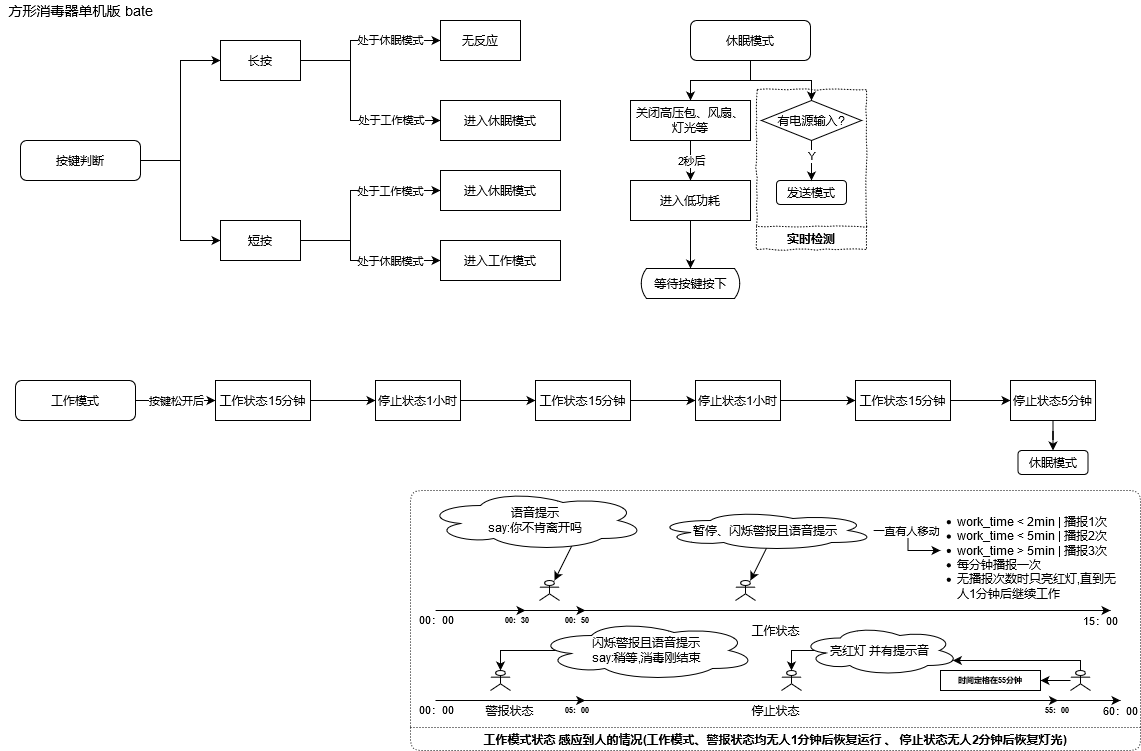

The diagram above was exported from draw.io. Its source (the exported page's mxGraphModel, read from the mxfile embedded in the PNG):
<mxGraphModel dx="1109" dy="495" grid="1" gridSize="10" guides="1" tooltips="1" connect="1" arrows="1" fold="1" page="1" pageScale="1" pageWidth="1169" pageHeight="827" background="none" math="0" shadow="0">
  <root>
    <mxCell id="MBDbebAP7uOsYsmvbv7l-0" />
    <mxCell id="MBDbebAP7uOsYsmvbv7l-1" parent="MBDbebAP7uOsYsmvbv7l-0" />
    <mxCell id="61" style="edgeStyle=orthogonalEdgeStyle;rounded=0;orthogonalLoop=1;jettySize=auto;html=1;" parent="MBDbebAP7uOsYsmvbv7l-1" source="0" edge="1">
      <mxGeometry relative="1" as="geometry">
        <mxPoint x="710" y="120" as="targetPoint" />
      </mxGeometry>
    </mxCell>
    <mxCell id="155" style="edgeStyle=orthogonalEdgeStyle;rounded=0;orthogonalLoop=1;jettySize=auto;html=1;entryX=0.5;entryY=0;entryDx=0;entryDy=0;" parent="MBDbebAP7uOsYsmvbv7l-1" source="0" target="153" edge="1">
      <mxGeometry relative="1" as="geometry" />
    </mxCell>
    <mxCell id="0" value="休眠模式" style="rounded=1;whiteSpace=wrap;html=1;" parent="MBDbebAP7uOsYsmvbv7l-1" vertex="1">
      <mxGeometry x="710" y="40" width="120" height="40" as="geometry" />
    </mxCell>
    <mxCell id="24" style="edgeStyle=orthogonalEdgeStyle;rounded=0;orthogonalLoop=1;jettySize=auto;html=1;entryX=0;entryY=0.5;entryDx=0;entryDy=0;" parent="MBDbebAP7uOsYsmvbv7l-1" source="16" target="18" edge="1">
      <mxGeometry relative="1" as="geometry">
        <Array as="points">
          <mxPoint x="200" y="180" />
          <mxPoint x="200" y="260" />
        </Array>
      </mxGeometry>
    </mxCell>
    <mxCell id="27" style="edgeStyle=orthogonalEdgeStyle;rounded=0;orthogonalLoop=1;jettySize=auto;html=1;entryX=0;entryY=0.5;entryDx=0;entryDy=0;" parent="MBDbebAP7uOsYsmvbv7l-1" source="16" target="26" edge="1">
      <mxGeometry relative="1" as="geometry">
        <Array as="points">
          <mxPoint x="200" y="180" />
          <mxPoint x="200" y="80" />
        </Array>
      </mxGeometry>
    </mxCell>
    <mxCell id="16" value="按键判断" style="rounded=1;whiteSpace=wrap;html=1;" parent="MBDbebAP7uOsYsmvbv7l-1" vertex="1">
      <mxGeometry x="40" y="160" width="120" height="40" as="geometry" />
    </mxCell>
    <mxCell id="40" style="edgeStyle=orthogonalEdgeStyle;rounded=0;orthogonalLoop=1;jettySize=auto;html=1;entryX=0;entryY=0.5;entryDx=0;entryDy=0;" parent="MBDbebAP7uOsYsmvbv7l-1" source="18" target="39" edge="1">
      <mxGeometry relative="1" as="geometry">
        <mxPoint x="460" y="220" as="targetPoint" />
        <Array as="points">
          <mxPoint x="370" y="260" />
          <mxPoint x="370" y="280" />
        </Array>
      </mxGeometry>
    </mxCell>
    <mxCell id="44" value="处于休眠模式" style="edgeLabel;html=1;align=center;verticalAlign=middle;resizable=0;points=[];" parent="40" vertex="1" connectable="0">
      <mxGeometry x="0.2181" y="1" relative="1" as="geometry">
        <mxPoint x="12.29" y="1" as="offset" />
      </mxGeometry>
    </mxCell>
    <mxCell id="45" style="edgeStyle=orthogonalEdgeStyle;rounded=0;orthogonalLoop=1;jettySize=auto;html=1;entryX=0;entryY=0.5;entryDx=0;entryDy=0;exitX=1;exitY=0.5;exitDx=0;exitDy=0;" parent="MBDbebAP7uOsYsmvbv7l-1" source="18" target="49" edge="1">
      <mxGeometry relative="1" as="geometry">
        <mxPoint x="340" y="340" as="sourcePoint" />
        <mxPoint x="470" y="300" as="targetPoint" />
        <Array as="points">
          <mxPoint x="370" y="260" />
          <mxPoint x="370" y="210" />
        </Array>
      </mxGeometry>
    </mxCell>
    <mxCell id="48" value="处于工作模式" style="edgeLabel;html=1;align=center;verticalAlign=middle;resizable=0;points=[];" parent="45" vertex="1" connectable="0">
      <mxGeometry x="0.2873" y="2" relative="1" as="geometry">
        <mxPoint x="17.71" y="2" as="offset" />
      </mxGeometry>
    </mxCell>
    <mxCell id="18" value="短按" style="rounded=0;whiteSpace=wrap;html=1;" parent="MBDbebAP7uOsYsmvbv7l-1" vertex="1">
      <mxGeometry x="240" y="240" width="80" height="40" as="geometry" />
    </mxCell>
    <mxCell id="37" style="edgeStyle=orthogonalEdgeStyle;rounded=0;orthogonalLoop=1;jettySize=auto;html=1;" parent="MBDbebAP7uOsYsmvbv7l-1" source="26" target="36" edge="1">
      <mxGeometry relative="1" as="geometry">
        <Array as="points">
          <mxPoint x="370" y="80" />
          <mxPoint x="370" y="140" />
        </Array>
      </mxGeometry>
    </mxCell>
    <mxCell id="38" value="处于工作模式" style="edgeLabel;html=1;align=center;verticalAlign=middle;resizable=0;points=[];" parent="37" vertex="1" connectable="0">
      <mxGeometry x="-0.2071" y="1" relative="1" as="geometry">
        <mxPoint x="39" y="30.57" as="offset" />
      </mxGeometry>
    </mxCell>
    <mxCell id="55" style="edgeStyle=orthogonalEdgeStyle;rounded=0;orthogonalLoop=1;jettySize=auto;html=1;" parent="MBDbebAP7uOsYsmvbv7l-1" source="26" target="54" edge="1">
      <mxGeometry relative="1" as="geometry">
        <Array as="points">
          <mxPoint x="370" y="80" />
          <mxPoint x="370" y="60" />
        </Array>
      </mxGeometry>
    </mxCell>
    <mxCell id="59" value="处于休眠模式" style="edgeLabel;html=1;align=center;verticalAlign=middle;resizable=0;points=[];" parent="55" vertex="1" connectable="0">
      <mxGeometry x="0.3052" y="1" relative="1" as="geometry">
        <mxPoint x="5.43" as="offset" />
      </mxGeometry>
    </mxCell>
    <mxCell id="26" value="长按" style="rounded=0;whiteSpace=wrap;html=1;" parent="MBDbebAP7uOsYsmvbv7l-1" vertex="1">
      <mxGeometry x="240" y="60" width="80" height="40" as="geometry" />
    </mxCell>
    <mxCell id="36" value="进入休眠模式" style="rounded=0;whiteSpace=wrap;html=1;" parent="MBDbebAP7uOsYsmvbv7l-1" vertex="1">
      <mxGeometry x="460" y="120" width="120" height="40" as="geometry" />
    </mxCell>
    <mxCell id="39" value="进入工作模式" style="rounded=0;whiteSpace=wrap;html=1;" parent="MBDbebAP7uOsYsmvbv7l-1" vertex="1">
      <mxGeometry x="460" y="260" width="120" height="40" as="geometry" />
    </mxCell>
    <mxCell id="49" value="进入休眠模式" style="rounded=0;whiteSpace=wrap;html=1;" parent="MBDbebAP7uOsYsmvbv7l-1" vertex="1">
      <mxGeometry x="460" y="190" width="120" height="40" as="geometry" />
    </mxCell>
    <mxCell id="54" value="无反应" style="rounded=0;whiteSpace=wrap;html=1;" parent="MBDbebAP7uOsYsmvbv7l-1" vertex="1">
      <mxGeometry x="460" y="40" width="80" height="40" as="geometry" />
    </mxCell>
    <mxCell id="63" value="" style="edgeStyle=orthogonalEdgeStyle;rounded=0;orthogonalLoop=1;jettySize=auto;html=1;" parent="MBDbebAP7uOsYsmvbv7l-1" edge="1">
      <mxGeometry relative="1" as="geometry">
        <mxPoint x="710" y="160" as="sourcePoint" />
        <mxPoint x="710" y="200" as="targetPoint" />
      </mxGeometry>
    </mxCell>
    <mxCell id="65" value="2秒后" style="edgeLabel;html=1;align=center;verticalAlign=middle;resizable=0;points=[];" parent="63" vertex="1" connectable="0">
      <mxGeometry x="0.1771" y="1" relative="1" as="geometry">
        <mxPoint x="-1" y="-3.49" as="offset" />
      </mxGeometry>
    </mxCell>
    <mxCell id="72" style="edgeStyle=orthogonalEdgeStyle;rounded=0;orthogonalLoop=1;jettySize=auto;html=1;" parent="MBDbebAP7uOsYsmvbv7l-1" target="70" edge="1">
      <mxGeometry relative="1" as="geometry">
        <mxPoint x="710" y="240" as="sourcePoint" />
      </mxGeometry>
    </mxCell>
    <mxCell id="70" value="等待按键按下" style="html=1;dashed=0;whitespace=wrap;shape=mxgraph.dfd.loop" parent="MBDbebAP7uOsYsmvbv7l-1" vertex="1">
      <mxGeometry x="660" y="288" width="100" height="30" as="geometry" />
    </mxCell>
    <mxCell id="148" style="edgeStyle=orthogonalEdgeStyle;rounded=0;orthogonalLoop=1;jettySize=auto;html=1;entryX=0;entryY=0.5;entryDx=0;entryDy=0;" parent="MBDbebAP7uOsYsmvbv7l-1" source="109" target="157" edge="1">
      <mxGeometry relative="1" as="geometry">
        <mxPoint x="195" y="420.0000000000001" as="targetPoint" />
      </mxGeometry>
    </mxCell>
    <mxCell id="160" value="按键松开后" style="edgeLabel;html=1;align=center;verticalAlign=middle;resizable=0;points=[];" parent="148" vertex="1" connectable="0">
      <mxGeometry x="-0.1851" relative="1" as="geometry">
        <mxPoint x="7.5" as="offset" />
      </mxGeometry>
    </mxCell>
    <mxCell id="109" value="工作模式" style="rounded=1;whiteSpace=wrap;html=1;" parent="MBDbebAP7uOsYsmvbv7l-1" vertex="1">
      <mxGeometry x="35" y="400" width="120" height="40" as="geometry" />
    </mxCell>
    <mxCell id="131" value="关闭高压包、风扇、灯光等" style="rounded=0;whiteSpace=wrap;html=1;" parent="MBDbebAP7uOsYsmvbv7l-1" vertex="1">
      <mxGeometry x="650" y="120" width="120" height="40" as="geometry" />
    </mxCell>
    <mxCell id="132" value="进入低功耗" style="rounded=0;whiteSpace=wrap;html=1;" parent="MBDbebAP7uOsYsmvbv7l-1" vertex="1">
      <mxGeometry x="650" y="200" width="120" height="40" as="geometry" />
    </mxCell>
    <mxCell id="156" value="实时检测" style="swimlane;dashed=1;dashPattern=1 2;direction=west;swimlaneLine=1;glass=0;comic=1;shadow=0;rounded=0;" parent="MBDbebAP7uOsYsmvbv7l-1" vertex="1">
      <mxGeometry x="776" y="109" width="110" height="160" as="geometry">
        <mxRectangle x="30" y="510" width="80" height="23" as="alternateBounds" />
      </mxGeometry>
    </mxCell>
    <mxCell id="153" value="有电源输入?" style="rhombus;whiteSpace=wrap;html=1;" parent="156" vertex="1">
      <mxGeometry x="5" y="11" width="100" height="40" as="geometry" />
    </mxCell>
    <mxCell id="154" value="发送模式" style="rounded=1;whiteSpace=wrap;html=1;" parent="156" vertex="1">
      <mxGeometry x="20" y="91" width="70" height="24" as="geometry" />
    </mxCell>
    <mxCell id="151" style="edgeStyle=orthogonalEdgeStyle;rounded=0;orthogonalLoop=1;jettySize=auto;html=1;" parent="156" source="153" target="154" edge="1">
      <mxGeometry relative="1" as="geometry" />
    </mxCell>
    <mxCell id="152" value="Y" style="edgeLabel;html=1;align=center;verticalAlign=middle;resizable=0;points=[];" parent="151" vertex="1" connectable="0">
      <mxGeometry x="-0.2417" y="-1" relative="1" as="geometry">
        <mxPoint as="offset" />
      </mxGeometry>
    </mxCell>
    <mxCell id="159" style="edgeStyle=orthogonalEdgeStyle;rounded=0;orthogonalLoop=1;jettySize=auto;html=1;" parent="MBDbebAP7uOsYsmvbv7l-1" source="157" target="158" edge="1">
      <mxGeometry relative="1" as="geometry" />
    </mxCell>
    <mxCell id="157" value="工作状态15分钟" style="rounded=0;whiteSpace=wrap;html=1;" parent="MBDbebAP7uOsYsmvbv7l-1" vertex="1">
      <mxGeometry x="235" y="400" width="95" height="40" as="geometry" />
    </mxCell>
    <mxCell id="163" style="edgeStyle=orthogonalEdgeStyle;rounded=0;orthogonalLoop=1;jettySize=auto;html=1;" parent="MBDbebAP7uOsYsmvbv7l-1" source="158" target="162" edge="1">
      <mxGeometry relative="1" as="geometry" />
    </mxCell>
    <mxCell id="158" value="停止状态1小时" style="rounded=0;whiteSpace=wrap;html=1;shadow=0;glass=0;comic=0;" parent="MBDbebAP7uOsYsmvbv7l-1" vertex="1">
      <mxGeometry x="395" y="400" width="85" height="40" as="geometry" />
    </mxCell>
    <mxCell id="165" style="edgeStyle=orthogonalEdgeStyle;rounded=0;orthogonalLoop=1;jettySize=auto;html=1;" parent="MBDbebAP7uOsYsmvbv7l-1" source="162" target="164" edge="1">
      <mxGeometry relative="1" as="geometry" />
    </mxCell>
    <mxCell id="162" value="工作状态15分钟" style="rounded=0;whiteSpace=wrap;html=1;shadow=0;glass=0;comic=0;" parent="MBDbebAP7uOsYsmvbv7l-1" vertex="1">
      <mxGeometry x="555" y="400" width="95" height="40" as="geometry" />
    </mxCell>
    <mxCell id="167" style="edgeStyle=orthogonalEdgeStyle;rounded=0;orthogonalLoop=1;jettySize=auto;html=1;" parent="MBDbebAP7uOsYsmvbv7l-1" source="164" target="166" edge="1">
      <mxGeometry relative="1" as="geometry" />
    </mxCell>
    <mxCell id="164" value="停止状态1小时" style="rounded=0;whiteSpace=wrap;html=1;shadow=0;glass=0;comic=0;" parent="MBDbebAP7uOsYsmvbv7l-1" vertex="1">
      <mxGeometry x="715" y="400" width="85" height="40" as="geometry" />
    </mxCell>
    <mxCell id="169" style="edgeStyle=orthogonalEdgeStyle;rounded=0;orthogonalLoop=1;jettySize=auto;html=1;" parent="MBDbebAP7uOsYsmvbv7l-1" source="166" target="168" edge="1">
      <mxGeometry relative="1" as="geometry" />
    </mxCell>
    <mxCell id="166" value="工作状态15分钟" style="rounded=0;whiteSpace=wrap;html=1;shadow=0;glass=0;comic=0;" parent="MBDbebAP7uOsYsmvbv7l-1" vertex="1">
      <mxGeometry x="875" y="400" width="95" height="40" as="geometry" />
    </mxCell>
    <mxCell id="182" style="edgeStyle=orthogonalEdgeStyle;rounded=0;orthogonalLoop=1;jettySize=auto;html=1;entryX=0.5;entryY=0;entryDx=0;entryDy=0;" parent="MBDbebAP7uOsYsmvbv7l-1" source="168" target="181" edge="1">
      <mxGeometry relative="1" as="geometry" />
    </mxCell>
    <mxCell id="168" value="停止状态5分钟" style="rounded=0;whiteSpace=wrap;html=1;shadow=0;glass=0;comic=0;" parent="MBDbebAP7uOsYsmvbv7l-1" vertex="1">
      <mxGeometry x="1030" y="400" width="85" height="40" as="geometry" />
    </mxCell>
    <mxCell id="181" value="休眠模式" style="rounded=1;whiteSpace=wrap;html=1;" parent="MBDbebAP7uOsYsmvbv7l-1" vertex="1">
      <mxGeometry x="1037.5" y="470" width="70" height="24" as="geometry" />
    </mxCell>
    <mxCell id="311" value="" style="endArrow=classic;html=1;fontSize=8;fontColor=#FFFFFF;" parent="MBDbebAP7uOsYsmvbv7l-1" edge="1">
      <mxGeometry width="50" height="50" relative="1" as="geometry">
        <mxPoint x="455.27" y="630" as="sourcePoint" />
        <mxPoint x="545" y="630" as="targetPoint" />
      </mxGeometry>
    </mxCell>
    <mxCell id="324" style="edgeStyle=none;rounded=1;orthogonalLoop=1;jettySize=auto;html=1;fontSize=8;fontColor=#FFFFFF;exitX=0.087;exitY=0.633;exitDx=0;exitDy=0;exitPerimeter=0;" parent="MBDbebAP7uOsYsmvbv7l-1" target="283" edge="1">
      <mxGeometry relative="1" as="geometry">
        <mxPoint x="595.0050000000001" y="557.98" as="sourcePoint" />
      </mxGeometry>
    </mxCell>
    <mxCell id="330" value="&lt;p style=&quot;line-height: 120%; font-size: 11px;&quot;&gt;00：00&lt;/p&gt;" style="edgeLabel;html=1;align=center;verticalAlign=middle;resizable=0;points=[];labelBackgroundColor=none;fontSize=11;" parent="MBDbebAP7uOsYsmvbv7l-1" vertex="1" connectable="0">
      <mxGeometry x="455" y="639.9985714285715" as="geometry">
        <mxPoint as="offset" />
      </mxGeometry>
    </mxCell>
    <mxCell id="335" value="&lt;p style=&quot;line-height: 120% ; font-size: 8px&quot;&gt;00：30&lt;/p&gt;" style="edgeLabel;html=1;align=center;verticalAlign=middle;resizable=0;points=[];labelBackgroundColor=none;fontSize=8;fontStyle=1" parent="MBDbebAP7uOsYsmvbv7l-1" vertex="1" connectable="0">
      <mxGeometry x="535" y="639.9985714285715" as="geometry">
        <mxPoint as="offset" />
      </mxGeometry>
    </mxCell>
    <mxCell id="336" value="&lt;p style=&quot;line-height: 120% ; font-size: 8px&quot;&gt;00：50&lt;/p&gt;" style="edgeLabel;html=1;align=center;verticalAlign=middle;resizable=0;points=[];labelBackgroundColor=none;fontSize=8;fontStyle=1" parent="MBDbebAP7uOsYsmvbv7l-1" vertex="1" connectable="0">
      <mxGeometry x="595" y="639.9985714285715" as="geometry">
        <mxPoint as="offset" />
      </mxGeometry>
    </mxCell>
    <mxCell id="339" value="Actor" style="shape=umlActor;verticalLabelPosition=bottom;labelBackgroundColor=#ffffff;verticalAlign=top;outlineConnect=0;rounded=0;shadow=0;glass=0;comic=0;fontColor=none;html=1;noLabel=1;" parent="MBDbebAP7uOsYsmvbv7l-1" vertex="1">
      <mxGeometry x="755" y="600" width="20" height="20" as="geometry" />
    </mxCell>
    <mxCell id="340" style="edgeStyle=none;rounded=1;orthogonalLoop=1;jettySize=auto;html=1;fontSize=8;fontColor=#FFFFFF;exitX=0.087;exitY=0.633;exitDx=0;exitDy=0;exitPerimeter=0;" parent="MBDbebAP7uOsYsmvbv7l-1" target="339" edge="1">
      <mxGeometry relative="1" as="geometry">
        <mxPoint x="791.31" y="556.97" as="sourcePoint" />
      </mxGeometry>
    </mxCell>
    <mxCell id="348" value="语音提示&lt;br&gt;say:你不肯离开吗" style="ellipse;shape=cloud;whiteSpace=wrap;html=1;" parent="MBDbebAP7uOsYsmvbv7l-1" vertex="1">
      <mxGeometry x="445" y="510" width="220" height="60" as="geometry" />
    </mxCell>
    <mxCell id="351" style="edgeStyle=orthogonalEdgeStyle;rounded=0;orthogonalLoop=1;jettySize=auto;html=1;entryX=0;entryY=0.5;entryDx=0;entryDy=0;" parent="MBDbebAP7uOsYsmvbv7l-1" source="349" target="363" edge="1">
      <mxGeometry relative="1" as="geometry">
        <mxPoint x="975.8999999999999" y="567.0300000000001" as="targetPoint" />
      </mxGeometry>
    </mxCell>
    <mxCell id="352" value="一直有人移动" style="edgeLabel;html=1;align=center;verticalAlign=middle;resizable=0;points=[];" parent="351" vertex="1" connectable="0">
      <mxGeometry x="-0.1523" y="1" relative="1" as="geometry">
        <mxPoint x="-3.5" y="-3.5" as="offset" />
      </mxGeometry>
    </mxCell>
    <mxCell id="349" value="暂停、闪烁警报且语音提示" style="ellipse;shape=cloud;whiteSpace=wrap;html=1;" parent="MBDbebAP7uOsYsmvbv7l-1" vertex="1">
      <mxGeometry x="675" y="530" width="220" height="40" as="geometry" />
    </mxCell>
    <mxCell id="368" value="&lt;p style=&quot;line-height: 120%; font-size: 11px;&quot;&gt;00：00&lt;/p&gt;" style="edgeLabel;html=1;align=center;verticalAlign=middle;resizable=0;points=[];labelBackgroundColor=none;fontSize=11;" parent="MBDbebAP7uOsYsmvbv7l-1" vertex="1" connectable="0">
      <mxGeometry x="455" y="729.9985714285715" as="geometry">
        <mxPoint as="offset" />
      </mxGeometry>
    </mxCell>
    <mxCell id="371" value="&lt;p style=&quot;line-height: 120% ; font-size: 8px&quot;&gt;05&lt;span&gt;：00&lt;/span&gt;&lt;/p&gt;" style="edgeLabel;html=1;align=center;verticalAlign=middle;resizable=0;points=[];labelBackgroundColor=none;fontSize=8;fontStyle=1" parent="MBDbebAP7uOsYsmvbv7l-1" vertex="1" connectable="0">
      <mxGeometry x="595" y="729.9985714285715" as="geometry">
        <mxPoint as="offset" />
      </mxGeometry>
    </mxCell>
    <mxCell id="377" value="Actor" style="shape=umlActor;verticalLabelPosition=bottom;labelBackgroundColor=#ffffff;verticalAlign=top;outlineConnect=0;rounded=0;shadow=0;glass=0;comic=0;fontColor=none;html=1;noLabel=1;" parent="MBDbebAP7uOsYsmvbv7l-1" vertex="1">
      <mxGeometry x="510" y="690" width="20" height="20" as="geometry" />
    </mxCell>
    <mxCell id="384" style="edgeStyle=orthogonalEdgeStyle;rounded=0;orthogonalLoop=1;jettySize=auto;html=1;entryX=0.5;entryY=0;entryDx=0;entryDy=0;entryPerimeter=0;exitX=0.142;exitY=0.527;exitDx=0;exitDy=0;exitPerimeter=0;" parent="MBDbebAP7uOsYsmvbv7l-1" source="383" target="377" edge="1">
      <mxGeometry relative="1" as="geometry">
        <Array as="points">
          <mxPoint x="587" y="670" />
          <mxPoint x="520" y="670" />
        </Array>
      </mxGeometry>
    </mxCell>
    <mxCell id="383" value="闪烁警报且语音提示&lt;br&gt;say:稍等,消毒刚结束" style="ellipse;shape=cloud;whiteSpace=wrap;html=1;" parent="MBDbebAP7uOsYsmvbv7l-1" vertex="1">
      <mxGeometry x="556" y="640" width="220" height="60" as="geometry" />
    </mxCell>
    <mxCell id="387" value="" style="endArrow=classic;html=1;fontSize=8;fontColor=#FFFFFF;" parent="MBDbebAP7uOsYsmvbv7l-1" edge="1">
      <mxGeometry width="50" height="50" relative="1" as="geometry">
        <mxPoint x="455.0000000000001" y="720" as="sourcePoint" />
        <mxPoint x="604.73" y="720" as="targetPoint" />
      </mxGeometry>
    </mxCell>
    <mxCell id="388" value="Actor" style="shape=umlActor;verticalLabelPosition=bottom;labelBackgroundColor=#ffffff;verticalAlign=top;outlineConnect=0;rounded=0;shadow=0;glass=0;comic=0;fontColor=none;html=1;noLabel=1;" parent="MBDbebAP7uOsYsmvbv7l-1" vertex="1">
      <mxGeometry x="801" y="690" width="20" height="20" as="geometry" />
    </mxCell>
    <mxCell id="389" style="edgeStyle=orthogonalEdgeStyle;rounded=0;orthogonalLoop=1;jettySize=auto;html=1;entryX=0.5;entryY=0;entryDx=0;entryDy=0;entryPerimeter=0;exitX=0.142;exitY=0.527;exitDx=0;exitDy=0;exitPerimeter=0;" parent="MBDbebAP7uOsYsmvbv7l-1" source="390" target="388" edge="1">
      <mxGeometry relative="1" as="geometry">
        <Array as="points">
          <mxPoint x="878" y="670" />
          <mxPoint x="811" y="670" />
        </Array>
      </mxGeometry>
    </mxCell>
    <mxCell id="390" value="亮红灯 并有提示音" style="ellipse;shape=cloud;whiteSpace=wrap;html=1;" parent="MBDbebAP7uOsYsmvbv7l-1" vertex="1">
      <mxGeometry x="820" y="645" width="159" height="50" as="geometry" />
    </mxCell>
    <mxCell id="391" value="" style="endArrow=classic;html=1;fontSize=8;fontColor=#FFFFFF;" parent="MBDbebAP7uOsYsmvbv7l-1" edge="1">
      <mxGeometry width="50" height="50" relative="1" as="geometry">
        <mxPoint x="600" y="720" as="sourcePoint" />
        <mxPoint x="1077.5" y="720" as="targetPoint" />
      </mxGeometry>
    </mxCell>
    <mxCell id="393" value="&lt;p style=&quot;line-height: 120% ; font-size: 8px&quot;&gt;55&lt;span&gt;：00&lt;/span&gt;&lt;/p&gt;" style="edgeLabel;html=1;align=center;verticalAlign=middle;resizable=0;points=[];labelBackgroundColor=none;fontSize=8;fontStyle=1" parent="MBDbebAP7uOsYsmvbv7l-1" vertex="1" connectable="0">
      <mxGeometry x="1075" y="729.9985714285715" as="geometry">
        <mxPoint as="offset" />
      </mxGeometry>
    </mxCell>
    <mxCell id="397" style="edgeStyle=orthogonalEdgeStyle;rounded=0;orthogonalLoop=1;jettySize=auto;html=1;" parent="MBDbebAP7uOsYsmvbv7l-1" source="394" target="390" edge="1">
      <mxGeometry relative="1" as="geometry">
        <Array as="points">
          <mxPoint x="1100" y="680" />
        </Array>
      </mxGeometry>
    </mxCell>
    <mxCell id="398" style="edgeStyle=orthogonalEdgeStyle;rounded=0;orthogonalLoop=1;jettySize=auto;html=1;" parent="MBDbebAP7uOsYsmvbv7l-1" source="394" edge="1">
      <mxGeometry relative="1" as="geometry">
        <mxPoint x="1060" y="700" as="targetPoint" />
      </mxGeometry>
    </mxCell>
    <mxCell id="394" value="Actor" style="shape=umlActor;verticalLabelPosition=bottom;labelBackgroundColor=#ffffff;verticalAlign=top;outlineConnect=0;rounded=0;shadow=0;glass=0;comic=0;fontColor=none;html=1;noLabel=1;" parent="MBDbebAP7uOsYsmvbv7l-1" vertex="1">
      <mxGeometry x="1090" y="690" width="20" height="20" as="geometry" />
    </mxCell>
    <mxCell id="399" value="时间定格在55分钟" style="rounded=0;whiteSpace=wrap;html=1;fontSize=8;fontStyle=1" parent="MBDbebAP7uOsYsmvbv7l-1" vertex="1">
      <mxGeometry x="960" y="690" width="100" height="20" as="geometry" />
    </mxCell>
    <mxCell id="410" value="工作模式状态 感应到人的情况(工作模式、警报状态均无人1分钟后恢复运行 、 停止状态无人2分钟后恢复灯光)" style="swimlane;dashed=1;dashPattern=1 2;direction=west;swimlaneLine=1;glass=0;comic=0;shadow=0;rounded=1;" parent="MBDbebAP7uOsYsmvbv7l-1" vertex="1">
      <mxGeometry x="430" y="510" width="730" height="260" as="geometry">
        <mxRectangle x="430" y="510" width="80" height="23" as="alternateBounds" />
      </mxGeometry>
    </mxCell>
    <mxCell id="363" value="&lt;ul&gt;&lt;li&gt;work_time &amp;lt; 2min | 播报1次&lt;/li&gt;&lt;li&gt;work_time &amp;lt; 5min | 播报2次&lt;/li&gt;&lt;li&gt;work_time &amp;gt; 5min | 播报3次&lt;/li&gt;&lt;li&gt;每分钟播报一次&lt;/li&gt;&lt;li&gt;无播报次数时只亮红灯,直到无人1分钟后继续工作&lt;/li&gt;&lt;/ul&gt;" style="text;strokeColor=none;fillColor=none;html=1;whiteSpace=wrap;verticalAlign=middle;overflow=hidden;labelPosition=center;verticalLabelPosition=middle;align=left;horizontal=1;spacingLeft=-25;" parent="410" vertex="1">
      <mxGeometry x="530" y="10" width="180" height="100" as="geometry" />
    </mxCell>
    <mxCell id="411" value="停止状态" style="text;html=1;align=center;verticalAlign=middle;resizable=0;points=[];autosize=1;" parent="410" vertex="1">
      <mxGeometry x="335" y="210" width="60" height="20" as="geometry" />
    </mxCell>
    <mxCell id="413" value="警报状态" style="text;html=1;align=center;verticalAlign=middle;resizable=0;points=[];autosize=1;" parent="410" vertex="1">
      <mxGeometry x="69" y="210" width="60" height="20" as="geometry" />
    </mxCell>
    <mxCell id="416" value="工作状态" style="text;html=1;align=center;verticalAlign=middle;resizable=0;points=[];autosize=1;" parent="410" vertex="1">
      <mxGeometry x="335" y="130" width="60" height="20" as="geometry" />
    </mxCell>
    <mxCell id="283" value="Actor" style="shape=umlActor;verticalLabelPosition=bottom;labelBackgroundColor=#ffffff;verticalAlign=top;outlineConnect=0;rounded=0;shadow=0;glass=0;comic=0;fontColor=none;html=1;noLabel=1;" parent="410" vertex="1">
      <mxGeometry x="129" y="90" width="20" height="20" as="geometry" />
    </mxCell>
    <mxCell id="333" value="" style="endArrow=classic;html=1;fontSize=8;fontColor=#FFFFFF;" parent="410" edge="1">
      <mxGeometry width="50" height="50" relative="1" as="geometry">
        <mxPoint x="25.269999999999982" y="120" as="sourcePoint" />
        <mxPoint x="175" y="120" as="targetPoint" />
      </mxGeometry>
    </mxCell>
    <mxCell id="299" value="" style="endArrow=classic;html=1;fontSize=8;fontColor=#FFFFFF;" parent="410" edge="1">
      <mxGeometry width="50" height="50" relative="1" as="geometry">
        <mxPoint x="170" y="120" as="sourcePoint" />
        <mxPoint x="700" y="120" as="targetPoint" />
      </mxGeometry>
    </mxCell>
    <mxCell id="364" value="15：00" style="edgeLabel;html=1;align=center;verticalAlign=middle;resizable=0;points=[];labelBackgroundColor=none;" parent="299" vertex="1" connectable="0">
      <mxGeometry x="0.9594" y="2" relative="1" as="geometry">
        <mxPoint y="12" as="offset" />
      </mxGeometry>
    </mxCell>
    <mxCell id="365" value="" style="endArrow=classic;html=1;fontSize=8;fontColor=#FFFFFF;" parent="410" edge="1">
      <mxGeometry width="50" height="50" relative="1" as="geometry">
        <mxPoint x="640" y="210" as="sourcePoint" />
        <mxPoint x="710" y="210" as="targetPoint" />
      </mxGeometry>
    </mxCell>
    <mxCell id="366" value="60：00" style="edgeLabel;html=1;align=center;verticalAlign=middle;resizable=0;points=[];labelBackgroundColor=none;" parent="365" vertex="1" connectable="0">
      <mxGeometry x="0.9594" y="2" relative="1" as="geometry">
        <mxPoint y="12" as="offset" />
      </mxGeometry>
    </mxCell>
    <mxCell id="417" value="&lt;font style=&quot;font-size: 14px&quot;&gt;方形消毒器单机版 bate&lt;/font&gt;" style="text;html=1;align=center;verticalAlign=middle;resizable=0;points=[];autosize=1;" parent="MBDbebAP7uOsYsmvbv7l-1" vertex="1">
      <mxGeometry x="20" y="20" width="160" height="20" as="geometry" />
    </mxCell>
  </root>
</mxGraphModel>